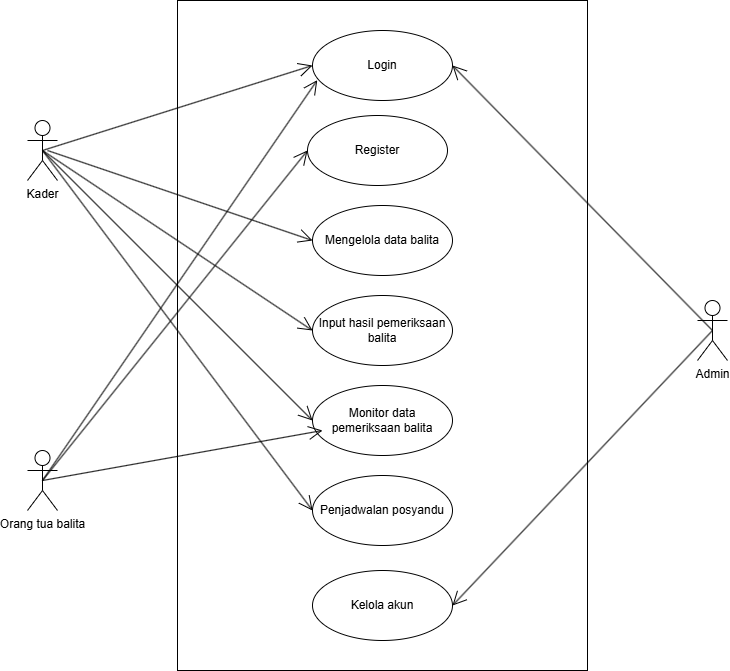

The diagram above was exported from draw.io. Its source (the exported page's mxGraphModel, read from the mxfile embedded in the PNG):
<mxGraphModel dx="1191" dy="765" grid="1" gridSize="10" guides="1" tooltips="1" connect="1" arrows="1" fold="1" page="1" pageScale="1" pageWidth="850" pageHeight="1100" math="0" shadow="0">
  <root>
    <mxCell id="0" />
    <mxCell id="1" parent="0" />
    <mxCell id="O_nZX9O1XVuZfcHJ0WU0-1" parent="1" style="rounded=0;whiteSpace=wrap;html=1;" value="" vertex="1">
      <mxGeometry height="670" width="410" x="220" y="40" as="geometry" />
    </mxCell>
    <mxCell id="O_nZX9O1XVuZfcHJ0WU0-2" parent="1" style="shape=umlActor;verticalLabelPosition=bottom;verticalAlign=top;html=1;" value="Kader" vertex="1">
      <mxGeometry height="60" width="30" x="70" y="160" as="geometry" />
    </mxCell>
    <mxCell id="O_nZX9O1XVuZfcHJ0WU0-3" parent="1" style="shape=umlActor;verticalLabelPosition=bottom;verticalAlign=top;html=1;" value="Admin" vertex="1">
      <mxGeometry height="60" width="30" x="740" y="340" as="geometry" />
    </mxCell>
    <mxCell id="O_nZX9O1XVuZfcHJ0WU0-4" parent="1" style="shape=umlActor;verticalLabelPosition=bottom;verticalAlign=top;html=1;" value="Orang tua balita" vertex="1">
      <mxGeometry height="60" width="30" x="70" y="490" as="geometry" />
    </mxCell>
    <mxCell id="O_nZX9O1XVuZfcHJ0WU0-5" parent="1" style="ellipse;whiteSpace=wrap;html=1;" value="Login" vertex="1">
      <mxGeometry height="70" width="140" x="355" y="70" as="geometry" />
    </mxCell>
    <mxCell id="O_nZX9O1XVuZfcHJ0WU0-6" parent="1" style="ellipse;whiteSpace=wrap;html=1;" value="Mengelola data balita" vertex="1">
      <mxGeometry height="70" width="140" x="355" y="245" as="geometry" />
    </mxCell>
    <mxCell id="O_nZX9O1XVuZfcHJ0WU0-7" parent="1" style="ellipse;whiteSpace=wrap;html=1;" value="Input hasil pemeriksaan balita" vertex="1">
      <mxGeometry height="70" width="140" x="355" y="335" as="geometry" />
    </mxCell>
    <mxCell id="O_nZX9O1XVuZfcHJ0WU0-8" parent="1" style="ellipse;whiteSpace=wrap;html=1;" value="Monitor data pemeriksaan balita" vertex="1">
      <mxGeometry height="70" width="140" x="355" y="425" as="geometry" />
    </mxCell>
    <mxCell id="O_nZX9O1XVuZfcHJ0WU0-9" parent="1" style="ellipse;whiteSpace=wrap;html=1;" value="Kelola akun" vertex="1">
      <mxGeometry height="70" width="140" x="355" y="610" as="geometry" />
    </mxCell>
    <mxCell id="O_nZX9O1XVuZfcHJ0WU0-17" edge="1" parent="1" source="O_nZX9O1XVuZfcHJ0WU0-2" style="endArrow=open;endFill=1;endSize=12;html=1;rounded=0;exitX=0.5;exitY=0.5;exitDx=0;exitDy=0;exitPerimeter=0;entryX=0;entryY=0.5;entryDx=0;entryDy=0;" target="O_nZX9O1XVuZfcHJ0WU0-5" value="">
      <mxGeometry relative="1" width="160" as="geometry">
        <mxPoint x="110" y="350" as="sourcePoint" />
        <mxPoint x="270" y="350" as="targetPoint" />
      </mxGeometry>
    </mxCell>
    <mxCell id="O_nZX9O1XVuZfcHJ0WU0-18" edge="1" parent="1" style="endArrow=open;endFill=1;endSize=12;html=1;rounded=0;entryX=0;entryY=0.5;entryDx=0;entryDy=0;" target="O_nZX9O1XVuZfcHJ0WU0-6" value="">
      <mxGeometry relative="1" width="160" as="geometry">
        <mxPoint x="90" y="190" as="sourcePoint" />
        <mxPoint x="365" y="200" as="targetPoint" />
      </mxGeometry>
    </mxCell>
    <mxCell id="O_nZX9O1XVuZfcHJ0WU0-19" edge="1" parent="1" source="O_nZX9O1XVuZfcHJ0WU0-2" style="endArrow=open;endFill=1;endSize=12;html=1;rounded=0;entryX=0;entryY=0.5;entryDx=0;entryDy=0;exitX=0.5;exitY=0.5;exitDx=0;exitDy=0;exitPerimeter=0;" target="O_nZX9O1XVuZfcHJ0WU0-7" value="">
      <mxGeometry relative="1" width="160" as="geometry">
        <mxPoint x="100" y="200" as="sourcePoint" />
        <mxPoint x="365" y="290" as="targetPoint" />
      </mxGeometry>
    </mxCell>
    <mxCell id="O_nZX9O1XVuZfcHJ0WU0-20" edge="1" parent="1" source="O_nZX9O1XVuZfcHJ0WU0-2" style="endArrow=open;endFill=1;endSize=12;html=1;rounded=0;entryX=0;entryY=0.5;entryDx=0;entryDy=0;exitX=0.5;exitY=0.5;exitDx=0;exitDy=0;exitPerimeter=0;" target="O_nZX9O1XVuZfcHJ0WU0-8" value="">
      <mxGeometry relative="1" width="160" as="geometry">
        <mxPoint x="85" y="245" as="sourcePoint" />
        <mxPoint x="355" y="425" as="targetPoint" />
      </mxGeometry>
    </mxCell>
    <mxCell id="O_nZX9O1XVuZfcHJ0WU0-21" edge="1" parent="1" source="O_nZX9O1XVuZfcHJ0WU0-4" style="endArrow=open;endFill=1;endSize=12;html=1;rounded=0;entryX=0;entryY=0.5;entryDx=0;entryDy=0;exitX=0.5;exitY=0.5;exitDx=0;exitDy=0;exitPerimeter=0;" value="">
      <mxGeometry relative="1" width="160" as="geometry">
        <mxPoint x="96" y="207" as="sourcePoint" />
        <mxPoint x="365" y="470" as="targetPoint" />
      </mxGeometry>
    </mxCell>
    <mxCell id="O_nZX9O1XVuZfcHJ0WU0-22" edge="1" parent="1" source="O_nZX9O1XVuZfcHJ0WU0-4" style="endArrow=open;endFill=1;endSize=12;html=1;rounded=0;exitX=0.5;exitY=0.5;exitDx=0;exitDy=0;exitPerimeter=0;entryX=0.034;entryY=0.709;entryDx=0;entryDy=0;entryPerimeter=0;" target="O_nZX9O1XVuZfcHJ0WU0-5" value="">
      <mxGeometry relative="1" width="160" as="geometry">
        <mxPoint x="95" y="530" as="sourcePoint" />
        <mxPoint x="375" y="480" as="targetPoint" />
      </mxGeometry>
    </mxCell>
    <mxCell id="O_nZX9O1XVuZfcHJ0WU0-23" edge="1" parent="1" source="O_nZX9O1XVuZfcHJ0WU0-3" style="endArrow=open;endFill=1;endSize=12;html=1;rounded=0;exitX=0.5;exitY=0.5;exitDx=0;exitDy=0;exitPerimeter=0;entryX=1;entryY=0.5;entryDx=0;entryDy=0;" target="O_nZX9O1XVuZfcHJ0WU0-5" value="">
      <mxGeometry relative="1" width="160" as="geometry">
        <mxPoint x="530" y="390" as="sourcePoint" />
        <mxPoint x="690" y="390" as="targetPoint" />
      </mxGeometry>
    </mxCell>
    <mxCell id="O_nZX9O1XVuZfcHJ0WU0-24" edge="1" parent="1" source="O_nZX9O1XVuZfcHJ0WU0-3" style="endArrow=open;endFill=1;endSize=12;html=1;rounded=0;exitX=0.5;exitY=0.5;exitDx=0;exitDy=0;exitPerimeter=0;entryX=1;entryY=0.5;entryDx=0;entryDy=0;" target="O_nZX9O1XVuZfcHJ0WU0-9" value="">
      <mxGeometry relative="1" width="160" as="geometry">
        <mxPoint x="765" y="380" as="sourcePoint" />
        <mxPoint x="505" y="200" as="targetPoint" />
      </mxGeometry>
    </mxCell>
    <mxCell id="O_nZX9O1XVuZfcHJ0WU0-25" parent="1" style="ellipse;whiteSpace=wrap;html=1;" value="Penjadwalan posyandu" vertex="1">
      <mxGeometry height="70" width="140" x="355" y="515" as="geometry" />
    </mxCell>
    <mxCell id="O_nZX9O1XVuZfcHJ0WU0-26" edge="1" parent="1" source="O_nZX9O1XVuZfcHJ0WU0-2" style="endArrow=open;endFill=1;endSize=12;html=1;rounded=0;entryX=0;entryY=0.5;entryDx=0;entryDy=0;exitX=0.5;exitY=0.5;exitDx=0;exitDy=0;exitPerimeter=0;" target="O_nZX9O1XVuZfcHJ0WU0-25" value="">
      <mxGeometry relative="1" width="160" as="geometry">
        <mxPoint x="96" y="207" as="sourcePoint" />
        <mxPoint x="365" y="470" as="targetPoint" />
      </mxGeometry>
    </mxCell>
    <mxCell id="W8I_8_qnqHClavcI4a4T-2" parent="1" style="ellipse;whiteSpace=wrap;html=1;" value="Register" vertex="1">
      <mxGeometry height="70" width="140" x="350" y="155" as="geometry" />
    </mxCell>
    <mxCell id="W8I_8_qnqHClavcI4a4T-6" edge="1" parent="1" source="O_nZX9O1XVuZfcHJ0WU0-4" style="endArrow=open;endFill=1;endSize=12;html=1;rounded=0;exitX=0.5;exitY=0.5;exitDx=0;exitDy=0;exitPerimeter=0;entryX=0;entryY=0.5;entryDx=0;entryDy=0;" target="W8I_8_qnqHClavcI4a4T-2" value="">
      <mxGeometry relative="1" width="160" as="geometry">
        <mxPoint x="340" y="320" as="sourcePoint" />
        <mxPoint x="500" y="320" as="targetPoint" />
      </mxGeometry>
    </mxCell>
  </root>
</mxGraphModel>